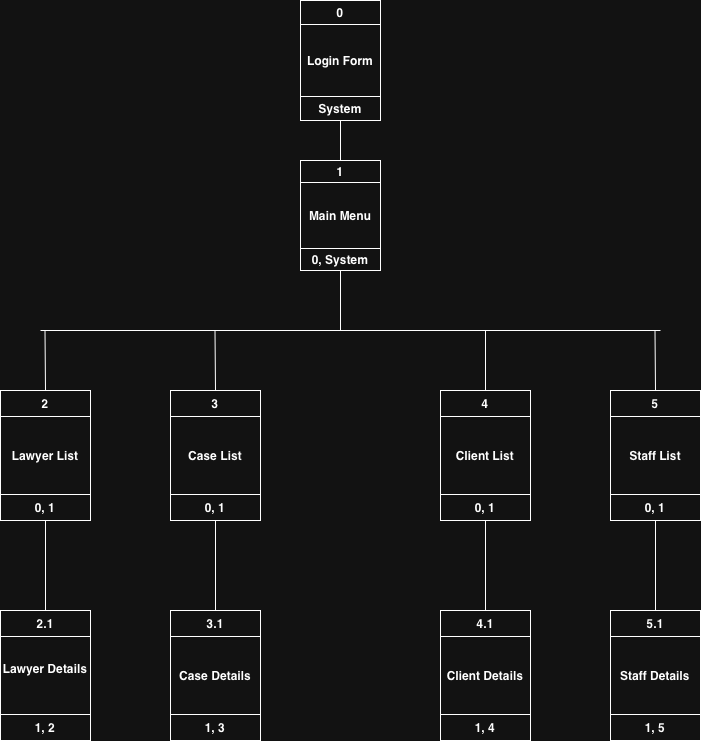

The diagram above was exported from draw.io. Its source (the exported page's mxGraphModel, read from the mxfile embedded in the PNG):
<mxGraphModel dx="1426" dy="822" grid="1" gridSize="10" guides="1" tooltips="1" connect="1" arrows="1" fold="1" page="1" pageScale="1" pageWidth="850" pageHeight="1100" math="0" shadow="0">
  <root>
    <mxCell id="0" />
    <mxCell id="1" parent="0" />
    <mxCell id="AAXRjCmszgMe3kr51jcv-5" connectable="0" parent="1" style="group" value="" vertex="1">
      <mxGeometry height="120" width="80" x="370" as="geometry" />
    </mxCell>
    <mxCell id="AAXRjCmszgMe3kr51jcv-1" parent="AAXRjCmszgMe3kr51jcv-5" style="rounded=0;whiteSpace=wrap;html=1;fontStyle=1" value="0" vertex="1">
      <mxGeometry height="24" width="80" as="geometry" />
    </mxCell>
    <mxCell id="AAXRjCmszgMe3kr51jcv-2" parent="AAXRjCmszgMe3kr51jcv-5" style="rounded=0;whiteSpace=wrap;html=1;fontStyle=1" value="Login Form" vertex="1">
      <mxGeometry height="72" width="80" y="24" as="geometry" />
    </mxCell>
    <mxCell id="AAXRjCmszgMe3kr51jcv-3" parent="AAXRjCmszgMe3kr51jcv-5" style="rounded=0;whiteSpace=wrap;html=1;fontStyle=1" value="System" vertex="1">
      <mxGeometry height="24" width="80" y="96" as="geometry" />
    </mxCell>
    <mxCell id="AAXRjCmszgMe3kr51jcv-47" edge="1" parent="AAXRjCmszgMe3kr51jcv-5" source="AAXRjCmszgMe3kr51jcv-7" style="endArrow=none;html=1;rounded=0;exitX=0.5;exitY=0;exitDx=0;exitDy=0;" value="">
      <mxGeometry height="50" relative="1" width="50" as="geometry">
        <mxPoint x="39.55555555555555" y="147.6923076923077" as="sourcePoint" />
        <mxPoint x="40" y="120" as="targetPoint" />
      </mxGeometry>
    </mxCell>
    <mxCell id="AAXRjCmszgMe3kr51jcv-6" connectable="0" parent="1" style="group;fontStyle=1" value="" vertex="1">
      <mxGeometry height="110" width="80" x="370" y="160" as="geometry" />
    </mxCell>
    <mxCell id="AAXRjCmszgMe3kr51jcv-7" parent="AAXRjCmszgMe3kr51jcv-6" style="rounded=0;whiteSpace=wrap;html=1;fontStyle=1" value="1" vertex="1">
      <mxGeometry height="22" width="80" as="geometry" />
    </mxCell>
    <mxCell id="AAXRjCmszgMe3kr51jcv-8" parent="AAXRjCmszgMe3kr51jcv-6" style="rounded=0;whiteSpace=wrap;html=1;fontStyle=1" value="Main Menu" vertex="1">
      <mxGeometry height="66" width="80" y="22" as="geometry" />
    </mxCell>
    <mxCell id="AAXRjCmszgMe3kr51jcv-9" parent="AAXRjCmszgMe3kr51jcv-6" style="rounded=0;whiteSpace=wrap;html=1;fontStyle=1" value="0, System" vertex="1">
      <mxGeometry height="22" width="80" y="88" as="geometry" />
    </mxCell>
    <mxCell id="AAXRjCmszgMe3kr51jcv-11" connectable="0" parent="1" style="group;fontStyle=1" value="" vertex="1">
      <mxGeometry height="130" width="90" x="680" y="390" as="geometry" />
    </mxCell>
    <mxCell id="AAXRjCmszgMe3kr51jcv-12" parent="AAXRjCmszgMe3kr51jcv-11" style="rounded=0;whiteSpace=wrap;html=1;fontStyle=1" value="5" vertex="1">
      <mxGeometry height="26" width="90" as="geometry" />
    </mxCell>
    <mxCell id="AAXRjCmszgMe3kr51jcv-13" parent="AAXRjCmszgMe3kr51jcv-11" style="rounded=0;whiteSpace=wrap;html=1;fontStyle=1" value="Staff List" vertex="1">
      <mxGeometry height="78" width="90" y="26" as="geometry" />
    </mxCell>
    <mxCell id="AAXRjCmszgMe3kr51jcv-14" parent="AAXRjCmszgMe3kr51jcv-11" style="rounded=0;whiteSpace=wrap;html=1;fontStyle=1" value="0, 1" vertex="1">
      <mxGeometry height="26" width="90" y="104" as="geometry" />
    </mxCell>
    <mxCell id="AAXRjCmszgMe3kr51jcv-15" connectable="0" parent="1" style="group;fontStyle=1" value="" vertex="1">
      <mxGeometry height="130" width="90" x="510" y="390" as="geometry" />
    </mxCell>
    <mxCell id="AAXRjCmszgMe3kr51jcv-16" parent="AAXRjCmszgMe3kr51jcv-15" style="rounded=0;whiteSpace=wrap;html=1;fontStyle=1" value="4" vertex="1">
      <mxGeometry height="26" width="90" as="geometry" />
    </mxCell>
    <mxCell id="AAXRjCmszgMe3kr51jcv-17" parent="AAXRjCmszgMe3kr51jcv-15" style="rounded=0;whiteSpace=wrap;html=1;fontStyle=1" value="Client List" vertex="1">
      <mxGeometry height="78" width="90" y="26" as="geometry" />
    </mxCell>
    <mxCell id="AAXRjCmszgMe3kr51jcv-18" parent="AAXRjCmszgMe3kr51jcv-15" style="rounded=0;whiteSpace=wrap;html=1;fontStyle=1" value="0, 1" vertex="1">
      <mxGeometry height="26" width="90" y="104" as="geometry" />
    </mxCell>
    <mxCell id="AAXRjCmszgMe3kr51jcv-19" connectable="0" parent="1" style="group;fontStyle=1" value="" vertex="1">
      <mxGeometry height="130" width="90" x="240" y="390" as="geometry" />
    </mxCell>
    <mxCell id="AAXRjCmszgMe3kr51jcv-20" parent="AAXRjCmszgMe3kr51jcv-19" style="rounded=0;whiteSpace=wrap;html=1;fontStyle=1" value="3" vertex="1">
      <mxGeometry height="26" width="90" as="geometry" />
    </mxCell>
    <mxCell id="AAXRjCmszgMe3kr51jcv-21" parent="AAXRjCmszgMe3kr51jcv-19" style="rounded=0;whiteSpace=wrap;html=1;fontStyle=1" value="Case List" vertex="1">
      <mxGeometry height="78" width="90" y="26" as="geometry" />
    </mxCell>
    <mxCell id="AAXRjCmszgMe3kr51jcv-22" parent="AAXRjCmszgMe3kr51jcv-19" style="rounded=0;whiteSpace=wrap;html=1;fontStyle=1" value="0, 1" vertex="1">
      <mxGeometry height="26" width="90" y="104" as="geometry" />
    </mxCell>
    <mxCell id="AAXRjCmszgMe3kr51jcv-23" connectable="0" parent="1" style="group;fontStyle=1" value="" vertex="1">
      <mxGeometry height="130" width="90" x="70" y="390" as="geometry" />
    </mxCell>
    <mxCell id="AAXRjCmszgMe3kr51jcv-24" parent="AAXRjCmszgMe3kr51jcv-23" style="rounded=0;whiteSpace=wrap;html=1;fontStyle=1" value="2" vertex="1">
      <mxGeometry height="26" width="90" as="geometry" />
    </mxCell>
    <mxCell id="AAXRjCmszgMe3kr51jcv-25" parent="AAXRjCmszgMe3kr51jcv-23" style="rounded=0;whiteSpace=wrap;html=1;fontStyle=1" value="Lawyer List" vertex="1">
      <mxGeometry height="78" width="90" y="26" as="geometry" />
    </mxCell>
    <mxCell id="AAXRjCmszgMe3kr51jcv-26" parent="AAXRjCmszgMe3kr51jcv-23" style="rounded=0;whiteSpace=wrap;html=1;fontStyle=1" value="0, 1" vertex="1">
      <mxGeometry height="26" width="90" y="104" as="geometry" />
    </mxCell>
    <mxCell id="AAXRjCmszgMe3kr51jcv-28" connectable="0" parent="1" style="group;fontStyle=1" value="" vertex="1">
      <mxGeometry height="130" width="90" x="70" y="610" as="geometry" />
    </mxCell>
    <mxCell id="AAXRjCmszgMe3kr51jcv-29" parent="AAXRjCmszgMe3kr51jcv-28" style="rounded=0;whiteSpace=wrap;html=1;fontStyle=1" value="2.1" vertex="1">
      <mxGeometry height="26" width="90" as="geometry" />
    </mxCell>
    <mxCell id="AAXRjCmszgMe3kr51jcv-30" parent="AAXRjCmszgMe3kr51jcv-28" style="rounded=0;whiteSpace=wrap;html=1;fontStyle=1" value="Lawyer Details&lt;div&gt;&lt;br&gt;&lt;/div&gt;" vertex="1">
      <mxGeometry height="78" width="90" y="26" as="geometry" />
    </mxCell>
    <mxCell id="AAXRjCmszgMe3kr51jcv-31" parent="AAXRjCmszgMe3kr51jcv-28" style="rounded=0;whiteSpace=wrap;html=1;fontStyle=1" value="1, 2" vertex="1">
      <mxGeometry height="26" width="90" y="104" as="geometry" />
    </mxCell>
    <mxCell id="AAXRjCmszgMe3kr51jcv-32" connectable="0" parent="1" style="group;fontStyle=1" value="" vertex="1">
      <mxGeometry height="130" width="90" x="240" y="610" as="geometry" />
    </mxCell>
    <mxCell id="AAXRjCmszgMe3kr51jcv-33" parent="AAXRjCmszgMe3kr51jcv-32" style="rounded=0;whiteSpace=wrap;html=1;fontStyle=1" value="3.1" vertex="1">
      <mxGeometry height="26" width="90" as="geometry" />
    </mxCell>
    <mxCell id="AAXRjCmszgMe3kr51jcv-34" parent="AAXRjCmszgMe3kr51jcv-32" style="rounded=0;whiteSpace=wrap;html=1;fontStyle=1" value="Case Details" vertex="1">
      <mxGeometry height="78" width="90" y="26" as="geometry" />
    </mxCell>
    <mxCell id="AAXRjCmszgMe3kr51jcv-35" parent="AAXRjCmszgMe3kr51jcv-32" style="rounded=0;whiteSpace=wrap;html=1;fontStyle=1" value="1, 3" vertex="1">
      <mxGeometry height="26" width="90" y="104" as="geometry" />
    </mxCell>
    <mxCell id="AAXRjCmszgMe3kr51jcv-36" connectable="0" parent="1" style="group;fontStyle=1" value="" vertex="1">
      <mxGeometry height="130" width="90" x="510" y="610" as="geometry" />
    </mxCell>
    <mxCell id="AAXRjCmszgMe3kr51jcv-37" parent="AAXRjCmszgMe3kr51jcv-36" style="rounded=0;whiteSpace=wrap;html=1;fontStyle=1" value="4.1" vertex="1">
      <mxGeometry height="26" width="90" as="geometry" />
    </mxCell>
    <mxCell id="AAXRjCmszgMe3kr51jcv-38" parent="AAXRjCmszgMe3kr51jcv-36" style="rounded=0;whiteSpace=wrap;html=1;fontStyle=1" value="Client Details" vertex="1">
      <mxGeometry height="78" width="90" y="26" as="geometry" />
    </mxCell>
    <mxCell id="AAXRjCmszgMe3kr51jcv-39" parent="AAXRjCmszgMe3kr51jcv-36" style="rounded=0;whiteSpace=wrap;html=1;fontStyle=1" value="1, 4" vertex="1">
      <mxGeometry height="26" width="90" y="104" as="geometry" />
    </mxCell>
    <mxCell id="AAXRjCmszgMe3kr51jcv-40" connectable="0" parent="1" style="group;fontStyle=1" value="" vertex="1">
      <mxGeometry height="130" width="90" x="680" y="610" as="geometry" />
    </mxCell>
    <mxCell id="AAXRjCmszgMe3kr51jcv-41" parent="AAXRjCmszgMe3kr51jcv-40" style="rounded=0;whiteSpace=wrap;html=1;fontStyle=1" value="5.1" vertex="1">
      <mxGeometry height="26" width="90" as="geometry" />
    </mxCell>
    <mxCell id="AAXRjCmszgMe3kr51jcv-42" parent="AAXRjCmszgMe3kr51jcv-40" style="rounded=0;whiteSpace=wrap;html=1;fontStyle=1" value="Staff Details" vertex="1">
      <mxGeometry height="78" width="90" y="26" as="geometry" />
    </mxCell>
    <mxCell id="AAXRjCmszgMe3kr51jcv-43" parent="AAXRjCmszgMe3kr51jcv-40" style="rounded=0;whiteSpace=wrap;html=1;fontStyle=1" value="1, 5" vertex="1">
      <mxGeometry height="26" width="90" y="104" as="geometry" />
    </mxCell>
    <mxCell id="AAXRjCmszgMe3kr51jcv-48" edge="1" parent="1" source="AAXRjCmszgMe3kr51jcv-24" style="endArrow=none;html=1;rounded=0;exitX=0.5;exitY=0;exitDx=0;exitDy=0;" value="">
      <mxGeometry height="50" relative="1" width="50" as="geometry">
        <mxPoint x="114.5" y="390" as="sourcePoint" />
        <mxPoint x="114.5" y="330" as="targetPoint" />
      </mxGeometry>
    </mxCell>
    <mxCell id="AAXRjCmszgMe3kr51jcv-49" edge="1" parent="1" source="AAXRjCmszgMe3kr51jcv-20" style="endArrow=none;html=1;rounded=0;exitX=0.5;exitY=0;exitDx=0;exitDy=0;" value="">
      <mxGeometry height="50" relative="1" width="50" as="geometry">
        <mxPoint x="284.5" y="390" as="sourcePoint" />
        <mxPoint x="284.5" y="330" as="targetPoint" />
      </mxGeometry>
    </mxCell>
    <mxCell id="AAXRjCmszgMe3kr51jcv-51" edge="1" parent="1" source="AAXRjCmszgMe3kr51jcv-16" style="endArrow=none;html=1;rounded=0;exitX=0.5;exitY=0;exitDx=0;exitDy=0;" value="">
      <mxGeometry height="50" relative="1" width="50" as="geometry">
        <mxPoint x="560" y="390" as="sourcePoint" />
        <mxPoint x="555" y="330" as="targetPoint" />
      </mxGeometry>
    </mxCell>
    <mxCell id="AAXRjCmszgMe3kr51jcv-52" edge="1" parent="1" source="AAXRjCmszgMe3kr51jcv-12" style="endArrow=none;html=1;rounded=0;exitX=0.5;exitY=0;exitDx=0;exitDy=0;" value="">
      <mxGeometry height="50" relative="1" width="50" as="geometry">
        <mxPoint x="724.5" y="390" as="sourcePoint" />
        <mxPoint x="724.5" y="330" as="targetPoint" />
      </mxGeometry>
    </mxCell>
    <mxCell id="AAXRjCmszgMe3kr51jcv-53" edge="1" parent="1" source="AAXRjCmszgMe3kr51jcv-29" style="endArrow=none;html=1;rounded=0;entryX=0.5;entryY=1;entryDx=0;entryDy=0;exitX=0.5;exitY=0;exitDx=0;exitDy=0;" target="AAXRjCmszgMe3kr51jcv-26" value="">
      <mxGeometry height="50" relative="1" width="50" as="geometry">
        <mxPoint x="150" y="580" as="sourcePoint" />
        <mxPoint x="114.5" y="550" as="targetPoint" />
      </mxGeometry>
    </mxCell>
    <mxCell id="AAXRjCmszgMe3kr51jcv-54" edge="1" parent="1" source="AAXRjCmszgMe3kr51jcv-33" style="endArrow=none;html=1;rounded=0;exitX=0.5;exitY=0;exitDx=0;exitDy=0;entryX=0.5;entryY=1;entryDx=0;entryDy=0;" target="AAXRjCmszgMe3kr51jcv-22" value="">
      <mxGeometry height="50" relative="1" width="50" as="geometry">
        <mxPoint x="250" y="620" as="sourcePoint" />
        <mxPoint x="250" y="560" as="targetPoint" />
      </mxGeometry>
    </mxCell>
    <mxCell id="AAXRjCmszgMe3kr51jcv-55" edge="1" parent="1" source="AAXRjCmszgMe3kr51jcv-37" style="endArrow=none;html=1;rounded=0;exitX=0.5;exitY=0;exitDx=0;exitDy=0;entryX=0.5;entryY=1;entryDx=0;entryDy=0;" target="AAXRjCmszgMe3kr51jcv-18" value="">
      <mxGeometry height="50" relative="1" width="50" as="geometry">
        <mxPoint x="530" y="610" as="sourcePoint" />
        <mxPoint x="530" y="550" as="targetPoint" />
      </mxGeometry>
    </mxCell>
    <mxCell id="AAXRjCmszgMe3kr51jcv-56" edge="1" parent="1" source="AAXRjCmszgMe3kr51jcv-41" style="endArrow=none;html=1;rounded=0;exitX=0.5;exitY=0;exitDx=0;exitDy=0;entryX=0.5;entryY=1;entryDx=0;entryDy=0;" target="AAXRjCmszgMe3kr51jcv-14" value="">
      <mxGeometry height="50" relative="1" width="50" as="geometry">
        <mxPoint x="700" y="620" as="sourcePoint" />
        <mxPoint x="720" y="570" as="targetPoint" />
      </mxGeometry>
    </mxCell>
    <mxCell id="AAXRjCmszgMe3kr51jcv-57" edge="1" parent="1" style="endArrow=none;html=1;rounded=0;" value="">
      <mxGeometry height="50" relative="1" width="50" as="geometry">
        <mxPoint x="730" y="330" as="sourcePoint" />
        <mxPoint x="110" y="330" as="targetPoint" />
      </mxGeometry>
    </mxCell>
    <mxCell id="AAXRjCmszgMe3kr51jcv-59" edge="1" parent="1" style="endArrow=none;html=1;rounded=0;entryX=0.5;entryY=1;entryDx=0;entryDy=0;" target="AAXRjCmszgMe3kr51jcv-9" value="">
      <mxGeometry height="50" relative="1" width="50" as="geometry">
        <mxPoint x="410" y="330" as="sourcePoint" />
        <mxPoint x="260" y="200" as="targetPoint" />
      </mxGeometry>
    </mxCell>
  </root>
</mxGraphModel>